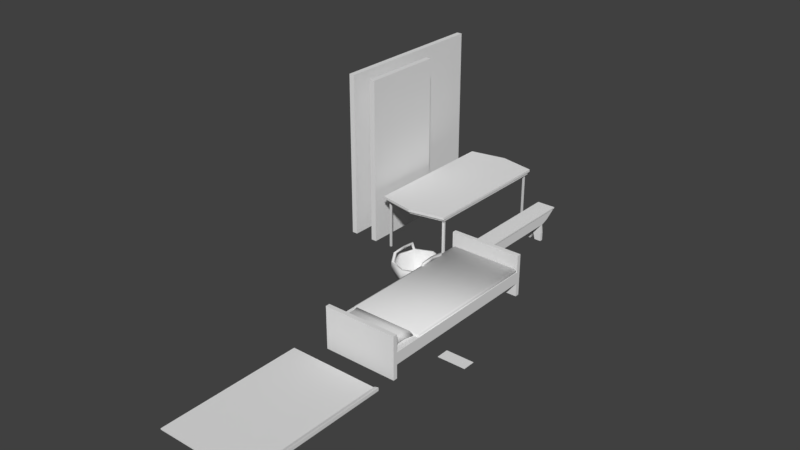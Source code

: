 # Source: cityset_Furnature.blend  (saved by Blender 2.77.0; exported with 4.5.12 LTS)
import bpy
from mathutils import Matrix  # noqa: F401  (used for matrix-valued properties, if any)

bpy.ops.wm.read_factory_settings(use_empty=True)
scene = bpy.context.scene
scene.name = 'Scene'

# ---- collections
col_collection_1 = bpy.data.collections.new('Collection 1'); scene.collection.children.link(col_collection_1)

# ---- materials (node trees are filled in below, after node groups)
mat_material_001 = bpy.data.materials.new('Material.001')
mat_material_001.alpha_threshold = 0.0
mat_material_001.use_transparent_shadow = False
mat_material_001.roughness = 0.5
mat_material_001.line_color = (0.0, 0.0, 0.0, 1.0)
mat_material = bpy.data.materials.new('Material')
mat_material.alpha_threshold = 0.0
mat_material.use_transparent_shadow = False
mat_material.roughness = 0.5
mat_material.line_color = (0.0, 0.0, 0.0, 1.0)

# ---- material node trees

# ---- world
world_world = bpy.data.worlds.new('World'); scene.world = world_world
world_world.color = (0.05088, 0.05088, 0.05088)
world_world.use_sun_shadow = False
world_world.sun_shadow_jitter_overblur = 0.0
world_world.cycles.sampling_method = 'MANUAL'

# ---- meshes
me_cube_007 = bpy.data.meshes.new('Cube.007')
me_cube_007.from_pydata([(0.5584, -0.85, -0.004609), (-0.5584, -0.85, -0.004609), (-0.5584, 0.85, -0.004609), (0.5584, 0.85, -0.004609), (0.5584, -0.85, -0.01899), (-0.5584, -0.85, -0.01899), (-0.5584, 0.85, -0.01899), (0.5584, 0.85, -0.01899), (0.5026, -0.85, -0.004609), (0.5026, 0.85, -0.004609), (0.5026, -0.85, -0.01899), (0.5026, 0.85, -0.01899), (0.5584, -0.85, 0.01899), (0.5584, 0.85, 0.01899), (0.5026, -0.85, 0.002565), (0.5026, 0.85, 0.002565), (0.5361, -0.85, -0.004609), (0.5361, -0.85, -0.01899), (0.5361, 0.85, -0.004609), (0.5361, 0.85, -0.01899), (0.5361, -0.85, 0.01424), (0.5361, 0.85, 0.01424)], [], [(16, 20, 14, 8), (19, 7, 4, 17), (9, 11, 6, 2), (16, 17, 4, 0), (0, 4, 7, 3), (2, 6, 5, 1), (1, 5, 10, 8), (18, 19, 11, 9), (6, 11, 10, 5), (2, 1, 8, 9), (21, 20, 12, 13), (8, 14, 15, 9), (3, 13, 12, 0), (18, 21, 13, 3), (9, 15, 21, 18), (15, 14, 20, 21), (3, 7, 19, 18), (8, 10, 17, 16), (11, 19, 17, 10), (0, 12, 20, 16)])
_uv = me_cube_007.uv_layers.new(name='UVMap')
_uv.uv.foreach_set('vector', [0.9748, 0.009572, 0.9667, 0.009572, 0.9717, 0.02393, 0.9748, 0.02393, 0.009572, 2.554e-08, 5.109e-08, 2.554e-08, 0.0, 0.7285, 0.009572, 0.7285, 0.9748, 0.9332, 0.981, 0.9332, 0.981, 0.4786, 0.9748, 0.4786, 0.9748, 0.009572, 0.981, 0.009572, 0.981, 0.0, 0.9748, 0.0, 0.9433, 0.7285, 0.9495, 0.7285, 0.9495, 0.0, 0.9433, 0.0, 0.9908, 0.7285, 0.9969, 0.7285, 0.9969, 0.0, 0.9908, 0.0, 0.9748, 0.4786, 0.981, 0.4786, 0.981, 0.02393, 0.9748, 0.02393, 0.9748, 0.9476, 0.981, 0.9476, 0.981, 0.9332, 0.9748, 0.9332, 0.4786, 0.0, 0.02393, 2.554e-08, 0.02393, 0.7285, 0.4786, 0.7285, 0.9332, 0.7285, 0.9332, 1.022e-07, 0.4786, 0.0, 0.4786, 0.7285, 0.9908, 0.7285, 0.9908, 0.0, 0.981, 5.109e-08, 0.981, 0.7285, 1.0, 0.0, 0.9969, 0.0, 0.9969, 0.7285, 1.0, 0.7285, 0.9433, 0.0, 0.9332, 0.0, 0.9332, 0.7285, 0.9433, 0.7285, 0.9748, 0.9476, 0.9667, 0.9476, 0.9647, 0.9572, 0.9748, 0.9572, 0.9748, 0.9332, 0.9717, 0.9332, 0.9667, 0.9476, 0.9748, 0.9476, 0.9647, 0.7285, 0.9647, 0.0, 0.9495, 0.0, 0.9495, 0.7285, 0.9748, 0.9572, 0.981, 0.9572, 0.981, 0.9476, 0.9748, 0.9476, 0.9748, 0.02393, 0.981, 0.02393, 0.981, 0.009572, 0.9748, 0.009572, 0.02393, 2.554e-08, 0.009572, 2.554e-08, 0.009572, 0.7285, 0.02393, 0.7285, 0.9748, 0.0, 0.9647, 0.0, 0.9667, 0.009572, 0.9748, 0.009572])
me_cube_007.materials.append(mat_material_001)
me_cube_007.use_remesh_preserve_volume = False
me_cube_007.use_remesh_preserve_attributes = False
me_cube_007.use_mirror_vertex_groups = False
me_cube_007.update()
me_cube_006 = bpy.data.meshes.new('Cube.006')
me_cube_006.from_pydata([(0.1534, -0.0675, -0.009442), (-0.1534, -0.0675, -0.009442), (0.1534, 0.0675, -0.009442), (-0.1534, 0.0675, -0.009442), (0.1534, -0.0675, -0.003865), (-0.1534, -0.0675, -0.003865), (0.1534, 0.0675, -0.003865), (-0.1534, 0.0675, -0.003865)], [], [(3, 1, 5, 7), (5, 4, 6, 7), (2, 3, 7, 6), (1, 0, 4, 5), (0, 2, 6, 4)])
_uv = me_cube_006.uv_layers.new(name='UVMap')
_uv.uv.foreach_set('vector', [0.3651, 0.5408, 0.2461, 0.5408, 0.2461, 0.5408, 0.3651, 0.5408, 0.0, 0.0, 1.0, 0.0, 1.0, 1.0, 0.0, 1.0, 0.1231, 0.3191, 0.1231, 0.5895, 0.1231, 0.5895, 0.1231, 0.3191, 2.627e-08, 0.3199, 5.255e-08, 0.5903, 5.255e-08, 0.5903, 2.627e-08, 0.3199, 0.2461, 0.2704, 0.3651, 0.2704, 0.3651, 0.2704, 0.2461, 0.2704])
me_cube_006.materials.append(mat_material)
me_cube_006.use_remesh_preserve_volume = False
me_cube_006.use_remesh_preserve_attributes = False
me_cube_006.use_mirror_vertex_groups = False
me_cube_006.update()
me_cube_004 = bpy.data.meshes.new('Cube.004')
me_cube_004.from_pydata([(0.4245, -0.8361, -0.01457), (-0.4245, -0.8361, -0.01457), (0.4245, 0.8361, -0.01457), (-0.4245, 0.8361, -0.01457), (0.4245, -0.8067, -0.0001073), (-0.4245, -0.8067, -0.0001073), (0.4245, 0.8361, -0.0001073), (-0.4245, 0.8361, -0.0001073), (0.3962, -0.8361, -0.01457), (-0.3962, -0.8361, -0.01457), (-0.3962, 0.8361, -0.01457), (0.3962, 0.8361, -0.01457), (0.3962, -0.8253, 0.01457), (-0.3962, -0.8253, 0.01457), (-0.3962, 0.8361, 0.01457), (0.3962, 0.8361, 0.01457)], [], [(3, 1, 5, 7), (14, 7, 5, 13), (8, 0, 4, 12), (10, 3, 7, 14), (0, 2, 6, 4), (2, 11, 15, 6), (11, 10, 14, 15), (1, 9, 13, 5), (9, 8, 12, 13), (6, 15, 12, 4), (15, 14, 13, 12)])
me_cube_004.polygons.foreach_set('use_smooth', [True] * 11)
_uv = me_cube_004.uv_layers.new(name='UVMap')
_uv.uv.foreach_set('vector', [0.5653, 0.0, 0.5653, 1.0, 0.5567, 0.9824, 0.5567, 0.0, 0.493, 7.129e-08, 0.512, 0.0, 0.512, 0.9824, 0.493, 0.9936, 0.5129, 0.527, 0.512, 0.5114, 0.5301, 0.5078, 0.5301, 0.5289, 0.5295, 0.4908, 0.5295, 0.5078, 0.5208, 0.5078, 0.512, 0.4908, 0.5567, 0.0, 0.5567, 1.0, 0.548, 1.0, 0.548, 0.01758, 0.5295, 0.0, 0.5295, 0.01692, 0.512, 0.01692, 0.5208, 1.114e-09, 0.5295, 0.01692, 0.5295, 0.4908, 0.512, 0.4908, 0.512, 0.01692, 0.5295, 0.4913, 0.5303, 0.4757, 0.5476, 0.4739, 0.5476, 0.495, 0.5295, 0.4739, 0.5295, 9.747e-10, 0.548, 0.0, 0.548, 0.4739, 0.493, 0.9936, 0.4739, 0.9936, 0.4739, 0.0, 0.493, 0.01115, 0.0, 0.0, 0.4739, 2.852e-07, 0.4739, 0.9936, 1.782e-07, 0.9936])
me_cube_004.materials.append(mat_material)
me_cube_004.use_remesh_preserve_volume = False
me_cube_004.use_remesh_preserve_attributes = False
me_cube_004.use_mirror_vertex_groups = False
me_cube_004.update()
me_cube_003 = bpy.data.meshes.new('Cube.003')
me_cube_003.from_pydata([(0.3451, -0.135, -0.04584), (-0.3426, -0.135, -0.04584), (0.3451, -0.135, 0.02216), (-0.3426, -0.135, 0.02216), (0.3451, 0.135, -0.04584), (-0.3426, 0.135, -0.04584), (0.3451, 0.135, 0.02216), (-0.3426, 0.135, 0.02216), (-0.3052, -0.045, -0.04584), (-0.3052, 0.045, -0.04584), (0.3083, 0.045, -0.04584), (0.3083, -0.045, -0.04584), (0.3083, -0.045, 0.04584), (0.3083, 0.045, 0.04584), (-0.3052, 0.045, 0.04584), (-0.3052, -0.045, 0.04584), (-0.3781, -0.15, -0.01898), (0.3781, -0.15, -0.01898), (-0.3781, 0.15, -0.01898), (0.3781, 0.15, -0.01898), (-0.3485, -0.05, -0.01898), (-0.3485, 0.05, -0.01898), (0.3516, -0.05, -0.01898), (0.3516, 0.05, -0.01898)], [], [(19, 18, 7, 6), (14, 13, 6, 7), (23, 10, 4, 19), (21, 14, 7, 18), (16, 3, 15, 20), (20, 15, 14, 21), (17, 0, 11, 22), (22, 11, 10, 23), (3, 2, 12, 15), (15, 12, 13, 14), (12, 22, 23, 13), (2, 17, 22, 12), (8, 20, 21, 9), (1, 16, 20, 8), (9, 21, 18, 5), (13, 23, 19, 6), (4, 5, 18, 19), (2, 3, 16, 17), (17, 16, 1, 0)])
me_cube_003.polygons.foreach_set('use_smooth', [True] * 19)
_uv = me_cube_003.uv_layers.new(name='UVMap')
_uv.uv.foreach_set('vector', [0.4809, 0.0, 0.4809, 1.0, 0.423, 0.953, 0.423, 0.04364, 0.1231, 0.8599, 0.1231, 0.04872, 0.2461, 0.0, 0.2461, 0.9094, 0.725, 0.5124, 0.7866, 0.4848, 0.7866, 0.6133, 0.7387, 0.6484, 0.6631, 0.1379, 0.5623, 0.1606, 0.5959, 0.0323, 0.6631, 0.0, 0.6631, 0.3211, 0.5959, 0.2888, 0.5623, 0.1606, 0.6631, 0.1833, 0.7662, 0.1322, 0.6631, 0.1256, 0.6631, 0.006612, 0.7662, 0.0, 0.7387, 0.3211, 0.7866, 0.3563, 0.7866, 0.4848, 0.725, 0.4571, 0.6297, 0.7691, 0.5623, 0.7625, 0.5623, 0.6435, 0.6297, 0.6369, 0.1231, 0.0, 0.1231, 0.9094, 7.882e-08, 0.8606, 0.0, 0.04948, 0.2461, 0.8112, 0.2461, 0.0, 0.3651, 9.852e-09, 0.3651, 0.8112, 0.7662, 0.3145, 0.6631, 0.3211, 0.6631, 0.1889, 0.7662, 0.1955, 0.5976, 0.5094, 0.6634, 0.479, 0.6634, 0.6158, 0.5623, 0.6369, 0.6634, 0.6584, 0.7309, 0.6518, 0.7309, 0.7841, 0.6634, 0.7774, 0.725, 0.45, 0.6749, 0.4865, 0.6634, 0.3491, 0.725, 0.3211, 0.725, 0.6518, 0.6634, 0.6238, 0.6749, 0.4865, 0.725, 0.523, 0.5623, 0.3211, 0.6634, 0.3422, 0.6634, 0.479, 0.5976, 0.4487, 0.5216, 0.04364, 0.5216, 0.953, 0.4809, 1.0, 0.4809, 0.0, 0.3651, 0.9564, 0.3651, 0.047, 0.423, 0.0, 0.423, 1.0, 0.5216, 1.0, 0.5216, 0.0, 0.5623, 0.047, 0.5623, 0.9564])
me_cube_003.materials.append(mat_material)
me_cube_003.use_remesh_preserve_volume = False
me_cube_003.use_remesh_preserve_attributes = False
me_cube_003.use_mirror_vertex_groups = False
me_cube_003.update()
me_cube_001 = bpy.data.meshes.new('Cube.001')
me_cube_001.from_pydata([(0.4334, -1.0, -0.05), (-0.4334, -1.0, -0.05), (0.4334, -1.0, 0.05), (-0.4334, -1.0, 0.05), (0.4334, 1.0, -0.05), (-0.4334, 1.0, -0.05), (0.4334, 1.0, 0.05), (-0.4334, 1.0, 0.05)], [], [(4, 6, 2, 0), (0, 2, 3, 1), (1, 3, 7, 5), (5, 7, 6, 4), (6, 7, 3, 2)])
_uv = me_cube_001.uv_layers.new(name='UVMap')
_uv.uv.foreach_set('vector', [0.5334, 1.0, 0.4834, 1.0, 0.4834, 0.0, 0.5334, 2.98e-07, 0.5834, 0.4334, 0.5334, 0.4334, 0.5334, 0.0, 0.5834, 1.788e-07, 0.4834, 1.0, 0.4334, 1.0, 0.4334, 1.192e-07, 0.4834, 0.0, 0.6334, 0.4334, 0.5834, 0.4334, 0.5834, 5.215e-08, 0.6334, 0.0, 0.4334, 1.0, 0.0, 1.0, 2.384e-07, 3.427e-07, 0.4334, 0.0])
me_cube_001.materials.append(mat_material)
me_cube_001.use_remesh_preserve_volume = False
me_cube_001.use_remesh_preserve_attributes = False
me_cube_001.use_mirror_vertex_groups = False
me_cube_001.update()
me_cube_000 = bpy.data.meshes.new('Cube.000')
me_cube_000.from_pydata([(0.4334, -1.0, -0.05121), (-0.4334, -1.0, -0.05121), (0.4334, 1.0, -0.05121), (-0.4334, 1.0, -0.05121), (0.4334, 1.0, -0.08879), (0.4334, -1.0, -0.08879), (-0.4334, -1.0, -0.08879), (-0.4334, 1.0, -0.08879), (0.4334, -1.05, -0.05121), (-0.4334, -1.05, -0.05121), (0.4334, 1.05, -0.05121), (-0.4334, 1.05, -0.05121), (0.4334, -1.05, -0.08879), (-0.4334, -1.05, -0.08879), (0.4334, 1.05, -0.08879), (-0.4334, 1.05, -0.08879), (0.4334, -1.0, 0.2488), (-0.4334, -1.0, 0.2488), (0.4334, 1.0, 0.2488), (-0.4334, 1.0, 0.2488), (0.4334, -1.05, 0.2488), (-0.4334, -1.05, 0.2488), (0.4334, 1.05, 0.2488), (-0.4334, 1.05, 0.2488), (0.4334, -1.0, -0.2488), (-0.4334, -1.0, -0.2488), (0.4334, 1.0, -0.2488), (-0.4334, 1.0, -0.2488), (0.4334, -1.05, -0.2488), (-0.4334, -1.05, -0.2488), (0.4334, 1.05, -0.2488), (-0.4334, 1.05, -0.2488)], [], [(2, 4, 14, 10), (4, 5, 6, 7), (1, 3, 7, 6), (2, 0, 5, 4), (10, 11, 23, 22), (8, 9, 13, 12), (11, 10, 14, 15), (5, 0, 8, 12), (15, 14, 30, 31), (13, 6, 25, 29), (7, 3, 11, 15), (1, 6, 13, 9), (16, 17, 21, 20), (19, 18, 22, 23), (1, 9, 21, 17), (11, 3, 19, 23), (3, 2, 18, 19), (2, 10, 22, 18), (9, 8, 20, 21), (8, 0, 16, 20), (26, 27, 31, 30), (25, 24, 28, 29), (5, 12, 28, 24), (14, 4, 26, 30), (4, 7, 27, 26), (6, 5, 24, 25), (7, 15, 31, 27), (12, 13, 29, 28), (16, 0, 1, 17)])
_uv = me_cube_000.uv_layers.new(name='UVMap')
_uv.uv.foreach_set('vector', [0.4093, 0.01923, 0.3949, 0.01923, 0.3949, 0.0, 0.4093, 0.0, 6.877e-08, 0.7691, 0.0, 0.0, 0.3333, 6.877e-08, 0.3333, 0.7691, 0.6007, 0.01923, 0.6007, 0.7884, 0.5862, 0.7884, 0.5862, 0.01923, 0.4093, 0.01923, 0.4093, 0.7884, 0.3949, 0.7884, 0.3949, 0.01923, 0.8314, 0.3333, 0.8314, 0.6667, 0.716, 0.6667, 0.716, 0.3333, 0.8314, 0.3333, 0.8314, 2.292e-08, 0.8459, 2.292e-08, 0.8459, 0.3333, 0.8314, 0.6667, 0.8314, 0.3333, 0.8459, 0.3333, 0.8459, 0.6667, 0.3949, 0.7884, 0.4093, 0.7884, 0.4093, 0.8076, 0.3949, 0.8076, 0.8459, 0.6667, 0.8459, 0.3333, 0.9074, 0.3333, 0.9074, 0.6667, 0.5862, 2.292e-08, 0.5862, 0.01923, 0.5247, 0.01923, 0.5247, 2.292e-08, 0.5862, 0.7884, 0.6007, 0.7884, 0.6007, 0.8076, 0.5862, 0.8076, 0.6007, 0.01923, 0.5862, 0.01923, 0.5862, 2.292e-08, 0.6007, 2.292e-08, 0.9852, 0.6667, 0.9852, 1.0, 0.966, 1.0, 0.966, 0.6667, 0.9468, 1.0, 0.9468, 0.6667, 0.966, 0.6667, 0.966, 1.0, 0.6007, 0.01923, 0.6007, 2.292e-08, 0.716, 0.0, 0.716, 0.01923, 0.6007, 0.8076, 0.6007, 0.7884, 0.716, 0.7884, 0.716, 0.8076, 0.9468, 0.6667, 0.9468, 1.0, 0.8314, 1.0, 0.8314, 0.6667, 0.4093, 0.01923, 0.4093, 0.0, 0.5247, 4.584e-08, 0.5247, 0.01923, 0.8314, 2.292e-08, 0.8314, 0.3333, 0.716, 0.3333, 0.716, 4.584e-08, 0.4093, 0.8076, 0.4093, 0.7884, 0.5247, 0.7884, 0.5247, 0.8076, 0.9881, 0.3333, 0.9881, 0.6667, 0.9689, 0.6667, 0.9689, 0.3333, 0.9689, 0.3333, 0.9689, 1.433e-09, 0.9881, 0.0, 0.9881, 0.3333, 0.3949, 0.7884, 0.3949, 0.8076, 0.3333, 0.8076, 0.3333, 0.7884, 0.3949, 0.0, 0.3949, 0.01923, 0.3333, 0.01923, 0.3333, 0.0, 0.9689, 0.3333, 0.9689, 0.6667, 0.9074, 0.6667, 0.9074, 0.3333, 0.9689, 0.0, 0.9689, 0.3333, 0.9074, 0.3333, 0.9074, 2.292e-08, 0.5862, 0.7884, 0.5862, 0.8076, 0.5247, 0.8076, 0.5247, 0.7884, 0.8459, 0.3333, 0.8459, 2.292e-08, 0.9074, 0.0, 0.9074, 0.3333, 0.716, 0.6667, 0.8314, 0.6667, 0.8314, 1.0, 0.716, 1.0])
me_cube_000.materials.append(mat_material)
me_cube_000.use_remesh_preserve_volume = False
me_cube_000.use_remesh_preserve_attributes = False
me_cube_000.use_mirror_vertex_groups = False
me_cube_000.update()
me_cube_054 = bpy.data.meshes.new('Cube.054')
me_cube_054.from_pydata([(-0.1129, -0.1144, -0.1987), (0.1129, -0.1144, -0.1987), (-0.2031, -0.2059, 0.001331), (0.2031, -0.2059, 0.001331), (-0.1129, 0.1144, -0.1987), (0.1129, 0.1144, -0.1987), (-0.2031, 0.2059, 0.001331), (0.2031, 0.2059, 0.001331), (-0.1639, -0.1661, -0.1187), (0.1639, -0.1661, -0.1187), (0.1639, 0.1661, -0.1187), (-0.1639, 0.1661, -0.1187), (-1.073e-06, -0.1601, -0.1987), (1.311e-06, -0.2882, 0.001331), (-1.431e-06, 0.2882, 0.001331), (-1.55e-06, 0.1601, -0.1987), (-1.55e-06, 0.2325, -0.1187), (-1.192e-07, -0.2325, -0.1187), (-0.1467, 5.96e-08, -0.1987), (-0.2641, -1.192e-07, 0.001331), (0.1467, 5.96e-08, -0.1987), (0.2641, 1.788e-07, 0.001331), (0.213, 1.192e-07, -0.1187), (-0.213, -5.96e-08, -0.1187), (-0.1828, -0.1853, 0.0852), (-1.669e-06, 5.96e-08, -0.1987), (-0.2031, -0.2059, 0.0852), (0.2031, -0.2059, 0.0852), (-0.2031, 0.2059, 0.0852), (0.2031, 0.2059, 0.0852), (1.311e-06, -0.2882, 0.0852), (-1.431e-06, 0.2882, 0.0852), (-0.2641, -1.192e-07, 0.0852), (0.2641, 1.788e-07, 0.0852), (-0.1828, -0.1853, -0.05123), (0.1828, -0.1853, 0.0852), (-0.1828, 0.1853, 0.0852), (0.1828, 0.1853, 0.0852), (1.192e-06, -0.2594, 0.0852), (-1.311e-06, 0.2594, 0.0852), (-0.2377, -1.192e-07, 0.0852), (0.2377, 1.788e-07, 0.0852), (-0.09141, -0.09265, -0.1769), (0.1828, -0.1853, -0.05123), (-0.1828, 0.1853, -0.05123), (0.1828, 0.1853, -0.05123), (1.192e-06, -0.2594, -0.05123), (-1.311e-06, 0.2594, -0.05123), (-0.2377, -1.192e-07, -0.05123), (0.2377, 1.788e-07, -0.05123), (0.09142, -0.09265, -0.1769), (-0.09142, 0.09265, -0.1769), (0.09141, 0.09265, -0.1769), (5.96e-07, -0.1297, -0.1769), (-5.96e-07, 0.1297, -0.1769), (-0.1188, -5.96e-08, -0.1769), (0.1188, 5.96e-08, -0.1769), (-1.192e-07, 0.0, -0.1769), (-0.1179, -0.09723, -0.1987), (-0.2123, -0.175, 0.001331), (0.1712, -0.1412, -0.1187), (-1.192e-06, -0.1361, -0.1987), (0.1179, -0.09723, -0.1987), (0.2123, -0.175, 0.001331), (-0.1712, -0.1412, -0.1187), (-0.2123, -0.175, 0.0852), (0.2123, -0.175, 0.0852), (-0.1911, -0.1575, 0.0852), (0.1911, -0.1575, 0.0852), (-0.1911, -0.1575, -0.05123), (0.1911, -0.1575, -0.05123), (-0.09553, -0.07875, -0.1769), (0.09553, -0.07875, -0.1769), (4.768e-07, -0.1103, -0.1769), (0.1179, 0.09723, -0.1987), (0.2123, 0.175, 0.001331), (-0.1712, 0.1412, -0.1187), (-0.1179, 0.09723, -0.1987), (-0.2123, 0.175, 0.001331), (0.1712, 0.1412, -0.1187), (-1.55e-06, 0.1361, -0.1987), (0.2123, 0.175, 0.0852), (-0.2123, 0.175, 0.0852), (0.1911, 0.1575, 0.0852), (-0.1911, 0.1575, 0.0852), (0.1911, 0.1575, -0.05123), (-0.1911, 0.1575, -0.05123), (0.09553, 0.07875, -0.1769), (-4.768e-07, 0.1103, -0.1769), (-0.09553, 0.07875, -0.1769), (-0.1828, -0.1482, 0.1852), (-0.2031, -0.1647, 0.1852), (0.2031, -0.1647, 0.1852), (-0.2031, 0.1647, 0.1852), (0.2031, 0.1647, 0.1852), (0.1828, -0.1482, 0.1852), (-0.1828, 0.1482, 0.1852), (0.1828, 0.1482, 0.1852), (-0.2123, -0.14, 0.1614), (0.2123, -0.14, 0.1613), (-0.1911, -0.126, 0.1614), (0.1911, -0.126, 0.1613), (0.2123, 0.14, 0.1613), (-0.2123, 0.14, 0.1614), (0.1911, 0.126, 0.1613), (-0.1911, 0.126, 0.1614), (-0.1828, -5.96e-08, 0.1987), (-0.2031, -1.192e-07, 0.1987), (0.2031, 5.96e-08, 0.1982), (0.1828, 5.96e-08, 0.1982), (-0.2123, -5.96e-08, 0.1693), (0.2123, 5.96e-08, 0.1692), (-0.1911, -5.96e-08, 0.1693), (0.1911, 5.96e-08, 0.1692)], [], [(61, 62, 1, 12), (13, 3, 27, 30), (64, 8, 2, 59), (17, 9, 3, 13), (79, 10, 7, 75), (16, 11, 6, 14), (15, 4, 11, 16), (74, 5, 10, 79), (12, 1, 9, 17), (58, 0, 8, 64), (0, 12, 17, 8), (5, 15, 16, 10), (10, 16, 14, 7), (8, 17, 13, 2), (75, 7, 29, 81), (58, 61, 12, 0), (77, 80, 25, 18), (7, 14, 31, 29), (77, 18, 23, 76), (62, 20, 22, 60), (60, 22, 21, 63), (76, 23, 19, 78), (78, 19, 32, 82), (80, 74, 20, 25), (30, 27, 35, 38), (31, 28, 36, 39), (29, 31, 39, 37), (82, 32, 40, 84), (2, 13, 30, 26), (14, 6, 28, 31), (59, 2, 26, 65), (63, 21, 33, 66), (37, 39, 47, 45), (84, 40, 48, 86), (67, 24, 34, 69), (83, 37, 45, 85), (66, 33, 41, 68), (26, 30, 38, 24), (26, 24, 90, 91), (24, 67, 100, 90), (69, 34, 42, 71), (85, 45, 52, 87), (34, 46, 53, 42), (70, 49, 56, 72), (39, 36, 44, 47), (38, 35, 43, 46), (68, 41, 49, 70), (24, 38, 46, 34), (73, 53, 50, 72), (71, 42, 53, 73), (89, 55, 57, 88), (88, 57, 56, 87), (86, 48, 55, 89), (45, 47, 54, 52), (47, 44, 51, 54), (46, 43, 50, 53), (55, 71, 73, 57), (57, 73, 72, 56), (35, 68, 70, 43), (43, 70, 72, 50), (48, 69, 71, 55), (32, 65, 67, 40), (82, 84, 105, 103), (40, 67, 69, 48), (3, 63, 66, 27), (19, 59, 65, 32), (9, 60, 63, 3), (1, 62, 60, 9), (18, 25, 61, 58), (18, 58, 64, 23), (23, 64, 59, 19), (25, 20, 62, 61), (44, 86, 89, 51), (54, 88, 87, 52), (51, 89, 88, 54), (49, 85, 87, 56), (33, 81, 83, 41), (41, 83, 85, 49), (36, 84, 86, 44), (28, 82, 103, 93), (15, 5, 74, 80), (6, 78, 82, 28), (11, 76, 78, 6), (4, 77, 76, 11), (4, 15, 80, 77), (21, 75, 81, 33), (20, 74, 79, 22), (22, 79, 75, 21), (91, 90, 106, 107), (104, 102, 111, 113), (95, 92, 108, 109), (105, 96, 106, 112), (81, 29, 94, 102), (84, 36, 96, 105), (36, 28, 93, 96), (37, 83, 104, 97), (67, 65, 98, 100), (66, 68, 101, 99), (83, 81, 102, 104), (27, 66, 99, 92), (35, 27, 92, 95), (29, 37, 97, 94), (65, 26, 91, 98), (68, 35, 95, 101), (110, 107, 106, 112), (108, 111, 113, 109), (98, 91, 107, 110), (103, 105, 112, 110), (92, 99, 111, 108), (102, 94, 108, 111), (101, 95, 109, 113), (94, 97, 109, 108), (100, 98, 110, 112), (96, 93, 107, 106), (99, 101, 113, 111), (90, 100, 112, 106), (93, 103, 110, 107), (97, 104, 113, 109)])
me_cube_054.polygons.foreach_set('use_smooth', [True] * 118)
_uv = me_cube_054.uv_layers.new(name='UVMap')
_uv.uv.foreach_set('vector', [0.0796, 0.4911, 9.298e-08, 0.5479, 0.0, 0.5336, 0.07428, 0.4726, 0.4493, 0.8371, 0.4493, 0.6622, 0.5144, 0.6615, 0.5144, 0.8363, 0.5335, 0.2794, 0.5338, 0.2995, 0.439, 0.3307, 0.4387, 0.3056, 0.3523, 0.8165, 0.3523, 0.6755, 0.4493, 0.6622, 0.4493, 0.8371, 0.5331, 0.6101, 0.5334, 0.6303, 0.4386, 0.6614, 0.4384, 0.6364, 0.7587, 0.791, 0.7587, 0.933, 0.6625, 0.9512, 0.6625, 0.7752, 0.8245, 0.8115, 0.8245, 0.9093, 0.7587, 0.933, 0.7587, 0.791, 0.5971, 0.576, 0.5973, 0.5899, 0.5334, 0.6303, 0.5331, 0.6101, 0.2852, 0.7892, 0.2852, 0.6921, 0.3523, 0.6755, 0.3523, 0.8165, 0.5975, 0.2453, 0.5977, 0.2592, 0.5338, 0.2995, 0.5335, 0.2794, 0.1688, 0.4821, 0.07428, 0.4726, 0.05825, 0.4168, 0.1955, 0.4306, 0.05065, 0.7098, 0.1452, 0.7193, 0.1612, 0.775, 0.02394, 0.7612, 0.7652, 0.6864, 0.7587, 0.791, 0.6625, 0.7752, 0.6706, 0.6455, 0.3432, 0.9061, 0.3523, 0.8165, 0.4493, 0.8371, 0.438, 0.948, 0.4384, 0.6364, 0.4386, 0.6614, 0.3733, 0.6615, 0.373, 0.6364, 0.1764, 0.4941, 0.0796, 0.4911, 0.07428, 0.4726, 0.1688, 0.4821, 0.2195, 0.6439, 0.1399, 0.7008, 0.1097, 0.5959, 0.2195, 0.5625, 0.6706, 0.6455, 0.6625, 0.7752, 0.5973, 0.775, 0.6054, 0.6453, 0.5975, 0.08916, 0.5966, 0.1665, 0.5322, 0.165, 0.5335, 0.05264, 0.5971, 0.4199, 0.5962, 0.4973, 0.5319, 0.4957, 0.5331, 0.3834, 0.5331, 0.3834, 0.5319, 0.4957, 0.4368, 0.4946, 0.4384, 0.3553, 0.5335, 0.05264, 0.5322, 0.165, 0.4371, 0.1638, 0.4387, 0.02457, 0.4387, 0.02457, 0.4371, 0.1638, 0.3718, 0.1639, 0.3734, 0.02466, 0.1399, 0.7008, 0.04305, 0.6977, 8.368e-07, 0.6294, 0.1097, 0.5959, 0.888, 0.4821, 0.9523, 0.3189, 0.9683, 0.3353, 0.9105, 0.4821, 0.517, 0.8247, 0.5812, 0.6615, 0.5973, 0.6778, 0.5395, 0.8247, 0.5812, 0.9879, 0.517, 0.8247, 0.5395, 0.8247, 0.5973, 0.9715, 0.2599, 0.9792, 0.2195, 0.8386, 0.2401, 0.8386, 0.2764, 0.9651, 0.438, 0.948, 0.4493, 0.8371, 0.5144, 0.8363, 0.5031, 0.9473, 0.6625, 0.7752, 0.6625, 0.9512, 0.5973, 0.9511, 0.5973, 0.775, 0.4387, 0.3056, 0.439, 0.3307, 0.3736, 0.3307, 0.3734, 0.3057, 0.4384, 0.3553, 0.4368, 0.4946, 0.3714, 0.4946, 0.373, 0.3554, 1.0, 0.0, 0.9938, 0.1002, 0.888, 0.1059, 0.8942, 0.005645, 0.6845, 0.6062, 0.6874, 0.4809, 0.7937, 0.482, 0.7909, 0.6073, 0.6874, 0.3533, 0.6874, 0.3307, 0.7937, 0.3319, 0.7937, 0.3544, 0.6874, 0.02252, 0.6874, 0.0, 0.7937, 0.001141, 0.7937, 0.02366, 0.2599, 0.698, 0.2195, 0.5574, 0.2401, 0.5574, 0.2764, 0.6839, 0.9523, 0.6453, 0.888, 0.4821, 0.9105, 0.4821, 0.9683, 0.629, 0.03312, 0.775, 0.0545, 0.7785, 0.0545, 0.8574, 0.03469, 0.8539, 0.6874, 0.3307, 0.6874, 0.3533, 0.6277, 0.3779, 0.6091, 0.3597, 0.7937, 0.3544, 0.7937, 0.3319, 0.888, 0.405, 0.888, 0.4163, 0.7937, 0.02366, 0.7937, 0.001141, 0.888, 0.0743, 0.888, 0.08556, 1.023e-06, 0.05955, 0.1426, 0.0, 0.1426, 0.1042, 0.07133, 0.134, 0.7909, 0.2766, 0.7937, 0.1513, 0.888, 0.1494, 0.8866, 0.212, 0.9938, 0.1002, 1.0, 0.2574, 0.8942, 0.2631, 0.888, 0.1059, 0.9306, 0.7622, 0.9348, 0.9206, 0.8287, 0.9234, 0.8245, 0.765, 0.6846, 0.2755, 0.6874, 0.1502, 0.7937, 0.1513, 0.7909, 0.2766, 0.9348, 0.6453, 0.9306, 0.7622, 0.8245, 0.765, 0.8287, 0.6481, 0.1426, 0.1198, 0.1426, 0.1042, 0.2139, 0.134, 0.2171, 0.1451, 0.06812, 0.1451, 0.07133, 0.134, 0.1426, 0.1042, 0.1426, 0.1198, 0.06812, 0.2717, 0.04994, 0.2084, 0.1426, 0.2084, 0.1426, 0.297, 0.1426, 0.297, 0.1426, 0.2084, 0.2353, 0.2084, 0.2171, 0.2717, 0.7909, 0.6073, 0.7937, 0.482, 0.888, 0.4801, 0.8866, 0.5427, 0.2852, 0.3573, 0.1426, 0.4168, 0.1426, 0.3126, 0.2139, 0.2828, 0.1426, 0.4168, 0.0, 0.3573, 0.07133, 0.2828, 0.1426, 0.3126, 0.1426, 0.0, 0.2852, 0.05954, 0.2139, 0.134, 0.1426, 0.1042, 0.04994, 0.2084, 0.06812, 0.1451, 0.1426, 0.1198, 0.1426, 0.2084, 0.1426, 0.2084, 0.1426, 0.1198, 0.2171, 0.1451, 0.2353, 0.2084, 0.6841, 0.2976, 0.6846, 0.2755, 0.7909, 0.2766, 0.7904, 0.2987, 0.7904, 0.2987, 0.7909, 0.2766, 0.8866, 0.212, 0.8863, 0.2231, 0.7937, 0.482, 0.7937, 0.3544, 0.888, 0.4163, 0.888, 0.4801, 0.2195, 0.8386, 0.2599, 0.698, 0.2764, 0.7121, 0.2401, 0.8386, 0.3734, 0.02466, 0.374, 0.03923, 0.3146, 0.0646, 0.3139, 0.05284, 0.6874, 0.4809, 0.6874, 0.3533, 0.7937, 0.3544, 0.7937, 0.482, 0.4386, 0.3307, 0.4384, 0.3553, 0.373, 0.3554, 0.3733, 0.3308, 0.4371, 0.1638, 0.4387, 0.3056, 0.3734, 0.3057, 0.3718, 0.1639, 0.5334, 0.3636, 0.5331, 0.3834, 0.4384, 0.3553, 0.4386, 0.3307, 0.5973, 0.4062, 0.5971, 0.4199, 0.5331, 0.3834, 0.5334, 0.3636, 0.2195, 0.5625, 0.1097, 0.5959, 0.0796, 0.4911, 0.1764, 0.4941, 0.5966, 0.1665, 0.5975, 0.2453, 0.5335, 0.2794, 0.5322, 0.165, 0.5322, 0.165, 0.5335, 0.2794, 0.4387, 0.3056, 0.4371, 0.1638, 0.1097, 0.5959, 8.368e-07, 0.6294, 9.298e-08, 0.5479, 0.0796, 0.4911, 0.7904, 0.6294, 0.7909, 0.6073, 0.8866, 0.5427, 0.8863, 0.5538, 0.1426, 0.3126, 0.1426, 0.297, 0.2171, 0.2717, 0.2139, 0.2828, 0.07133, 0.2828, 0.06812, 0.2717, 0.1426, 0.297, 0.1426, 0.3126, 0.7937, 0.1513, 0.7937, 0.02366, 0.888, 0.08556, 0.888, 0.1494, 0.2195, 0.5574, 0.2599, 0.4168, 0.2764, 0.4309, 0.2401, 0.5574, 0.6874, 0.1502, 0.6874, 0.02252, 0.7937, 0.02366, 0.7937, 0.1513, 0.684, 0.6283, 0.6845, 0.6062, 0.7909, 0.6073, 0.7904, 0.6294, 0.3736, 8.212e-05, 0.3734, 0.02466, 0.3139, 0.05284, 0.2957, 0.03325, 0.1452, 0.7193, 0.05065, 0.7098, 0.04305, 0.6977, 0.1399, 0.7008, 0.439, 0.0, 0.4387, 0.02457, 0.3734, 0.02466, 0.3736, 8.212e-05, 0.5338, 0.03281, 0.5335, 0.05264, 0.4387, 0.02457, 0.439, 0.0, 0.5977, 0.07551, 0.5975, 0.08916, 0.5335, 0.05264, 0.5338, 0.03281, 0.2195, 0.6583, 0.1452, 0.7193, 0.1399, 0.7008, 0.2195, 0.6439, 0.4368, 0.4946, 0.4384, 0.6364, 0.373, 0.6364, 0.3714, 0.4946, 0.5962, 0.4973, 0.5971, 0.576, 0.5331, 0.6101, 0.5319, 0.4957, 0.5319, 0.4957, 0.5331, 0.6101, 0.4384, 0.6364, 0.4368, 0.4946, 0.9348, 0.6453, 0.9506, 0.6586, 0.9506, 0.7777, 0.9348, 0.7777, 0.01656, 0.9888, 2.789e-07, 1.0, 0.0, 0.8875, 0.01656, 0.8875, 0.9506, 0.6586, 0.9665, 0.6453, 0.9665, 0.7777, 0.9506, 0.7777, 0.6254, 0.5803, 0.6064, 0.5977, 0.5973, 0.4786, 0.6204, 0.479, 0.373, 0.6364, 0.3733, 0.6615, 0.2953, 0.6285, 0.3137, 0.6084, 0.6845, 0.6062, 0.684, 0.6283, 0.6064, 0.5977, 0.6254, 0.5803, 0.684, 0.6283, 0.6845, 0.6453, 0.6069, 0.6115, 0.6064, 0.5977, 0.6874, 0.0, 0.6874, 0.02252, 0.6278, 0.04718, 0.6091, 0.02892, 0.1155, 0.8384, 0.09551, 0.8418, 0.09643, 0.7781, 0.1155, 0.775, 0.373, 0.3554, 0.3736, 0.37, 0.3143, 0.3953, 0.3137, 0.3836, 0.09551, 0.8392, 0.07487, 0.8437, 0.07612, 0.7791, 0.09551, 0.775, 0.3733, 0.3308, 0.373, 0.3554, 0.3137, 0.3836, 0.2953, 0.364, 0.6841, 0.2976, 0.6845, 0.3146, 0.6069, 0.2807, 0.6065, 0.267, 0.0545, 0.775, 0.07487, 0.7772, 0.07487, 0.8561, 0.05564, 0.8539, 0.3734, 0.3057, 0.3736, 0.3307, 0.2957, 0.2978, 0.3139, 0.2777, 0.6846, 0.2755, 0.6841, 0.2976, 0.6065, 0.267, 0.6255, 0.2495, 0.1304, 0.8029, 0.1311, 0.7786, 0.1455, 0.775, 0.1455, 0.7992, 0.1162, 0.7994, 0.1155, 0.775, 0.1304, 0.7795, 0.1304, 0.8037, 0.3139, 0.2777, 0.2957, 0.2978, 0.2852, 0.1655, 0.3078, 0.1653, 0.03312, 1.0, 0.01656, 0.9888, 0.01656, 0.8875, 0.03312, 0.8875, 0.2953, 0.364, 0.3137, 0.3836, 0.3075, 0.496, 0.2852, 0.4963, 0.3137, 0.6084, 0.2953, 0.6285, 0.2852, 0.4963, 0.3075, 0.496, 0.6255, 0.2495, 0.6065, 0.267, 0.5977, 0.1478, 0.6205, 0.1483, 0.9665, 0.91, 0.9506, 0.8968, 0.9506, 0.7777, 0.9665, 0.7777, 0.01656, 0.7863, 0.03312, 0.775, 0.03312, 0.8875, 0.01656, 0.8875, 0.9506, 0.8968, 0.9348, 0.91, 0.9348, 0.7777, 0.9506, 0.7777, 4.649e-07, 0.775, 0.01656, 0.7863, 0.01656, 0.8875, 0.0, 0.8875, 0.6091, 0.3597, 0.6277, 0.3779, 0.6204, 0.479, 0.5973, 0.4786, 0.2957, 0.03325, 0.3139, 0.05284, 0.3078, 0.1653, 0.2852, 0.1655, 0.6091, 0.02892, 0.6278, 0.04718, 0.6205, 0.1483, 0.5977, 0.1478])
me_cube_054.materials.append(mat_material)
me_cube_054.use_remesh_preserve_volume = False
me_cube_054.use_remesh_preserve_attributes = False
me_cube_054.use_mirror_vertex_groups = False
me_cube_054.update()
me_cube_052 = bpy.data.meshes.new('Cube.052')
me_cube_052.from_pydata([(-0.08897, 0.4309, 0.03351), (0.09161, 0.4309, 0.03351), (-0.08897, 0.4309, 0.1602), (0.09161, 0.4309, 0.1602), (-0.08897, 0.4649, 0.03351), (0.0916, 0.4649, 0.03351), (-0.08897, 0.4649, 0.1602), (0.09161, 0.4649, 0.1602), (-0.098, 0.4307, 0.0244), (0.1006, 0.4307, 0.0244), (-0.098, 0.4651, 0.0244), (0.1006, 0.4651, 0.0244), (-0.1079, 0.4289, -0.0756), (0.1106, 0.4289, -0.0756), (-0.1079, 0.4668, -0.0756), (0.1106, 0.4668, -0.0756), (-0.1079, 0.4289, -0.1756), (0.1106, 0.4289, -0.1756), (-0.1079, 0.4668, -0.1756), (0.1106, 0.4668, -0.1756), (0.001319, 0.4309, 0.03351), (0.001321, 0.4309, 0.1602), (0.001319, 0.4649, 0.1602), (0.001319, 0.4649, 0.03351), (0.001319, 0.4307, 0.0244), (0.001319, 0.4651, 0.0244), (0.001319, 0.4289, -0.0756), (0.001319, 0.4668, -0.0756), (-0.03156, 0.4289, -0.1756), (-0.03156, 0.4668, -0.1756), (0.02964, 0.4289, -0.1756), (0.02964, 0.4668, -0.1756), (-0.08897, -0.458, 0.03351), (0.09161, -0.458, 0.03351), (-0.08897, -0.458, 0.1602), (0.09161, -0.458, 0.1602), (-0.08897, -0.424, 0.03351), (0.0916, -0.424, 0.03351), (-0.08897, -0.424, 0.1602), (0.09161, -0.424, 0.1602), (-0.098, -0.4583, 0.0244), (0.1006, -0.4583, 0.0244), (-0.098, -0.4238, 0.0244), (0.1006, -0.4238, 0.0244), (-0.1079, -0.46, -0.0756), (0.1106, -0.46, -0.0756), (-0.1079, -0.422, -0.0756), (0.1106, -0.422, -0.0756), (-0.1079, -0.46, -0.1756), (0.1106, -0.46, -0.1756), (-0.1079, -0.422, -0.1756), (0.1106, -0.422, -0.1756), (0.001319, -0.458, 0.03351), (0.001321, -0.458, 0.1602), (0.001319, -0.424, 0.1602), (0.001319, -0.424, 0.03351), (0.001319, -0.4583, 0.0244), (0.001319, -0.4238, 0.0244), (0.001319, -0.46, -0.0756), (0.001319, -0.422, -0.0756), (-0.03156, -0.46, -0.1756), (-0.03156, -0.422, -0.1756), (0.02964, -0.46, -0.1756), (0.02964, -0.422, -0.1756), (0.08686, -0.552, 0.06733), (0.1068, -0.552, 0.06733), (0.08686, -0.69, 0.1596), (0.1068, -0.69, 0.1596), (0.08686, 0.552, 0.06733), (0.1068, 0.552, 0.06733), (0.08686, 0.69, 0.1596), (0.1068, 0.69, 0.1596), (-0.1038, -0.552, 0.06733), (-0.08388, -0.552, 0.06733), (-0.1038, -0.69, 0.1596), (-0.08388, -0.69, 0.1596), (-0.1038, 0.552, 0.06733), (-0.08388, 0.552, 0.06733), (-0.1038, 0.69, 0.1596), (-0.08388, 0.69, 0.1596), (-0.1038, 0.46, 0.0333), (-0.1038, -0.46, 0.0333), (-0.1038, 0.575, 0.1596), (-0.1038, -0.575, 0.1596), (-0.08388, -0.46, 0.0333), (-0.08388, 0.46, 0.0333), (-0.08388, -0.575, 0.1596), (-0.08388, 0.575, 0.1596), (0.08686, 0.4593, 0.0333), (0.08686, -0.4592, 0.0333), (0.08686, 0.5741, 0.1596), (0.08686, -0.5741, 0.1596), (0.1068, -0.4592, 0.0333), (0.1068, 0.4593, 0.0333), (0.1068, -0.5741, 0.1596), (0.1068, 0.5741, 0.1596), (-0.1129, -0.69, 0.1598), (0.1129, -0.69, 0.1598), (-0.1129, -0.69, 0.1756), (0.1129, -0.69, 0.1756), (-0.1129, 0.69, 0.1598), (0.1129, 0.69, 0.1598), (-0.1129, 0.69, 0.1756), (0.1129, 0.69, 0.1756)], [], [(20, 0, 8, 24), (22, 21, 3, 7), (4, 0, 2, 6), (20, 1, 3, 21), (1, 5, 7, 3), (23, 4, 6, 22), (11, 9, 13, 15), (5, 1, 9, 11), (0, 4, 10, 8), (23, 5, 11, 25), (12, 14, 18, 16), (8, 10, 14, 12), (25, 11, 15, 27), (24, 8, 12, 26), (31, 19, 17, 30), (27, 15, 19, 31), (26, 12, 16, 28), (15, 13, 17, 19), (13, 26, 30, 17), (14, 27, 29, 18), (18, 29, 28, 16), (9, 24, 26, 13), (10, 25, 27, 14), (4, 23, 25, 10), (5, 23, 22, 7), (0, 20, 21, 2), (6, 2, 21, 22), (1, 20, 24, 9), (28, 29, 27, 26), (31, 30, 26, 27), (52, 32, 40, 56), (54, 53, 35, 39), (36, 32, 34, 38), (52, 33, 35, 53), (33, 37, 39, 35), (55, 36, 38, 54), (43, 41, 45, 47), (37, 33, 41, 43), (32, 36, 42, 40), (55, 37, 43, 57), (44, 46, 50, 48), (40, 42, 46, 44), (57, 43, 47, 59), (56, 40, 44, 58), (63, 51, 49, 62), (59, 47, 51, 63), (58, 44, 48, 60), (47, 45, 49, 51), (45, 58, 62, 49), (46, 59, 61, 50), (50, 61, 60, 48), (41, 56, 58, 45), (42, 57, 59, 46), (36, 55, 57, 42), (37, 55, 54, 39), (32, 52, 53, 34), (38, 34, 53, 54), (33, 52, 56, 41), (60, 61, 59, 58), (63, 62, 58, 59), (89, 92, 65, 64), (91, 66, 67, 94), (89, 64, 66, 91), (64, 65, 67, 66), (93, 69, 71, 95), (69, 68, 70, 71), (81, 84, 73, 72), (83, 74, 75, 86), (81, 72, 74, 83), (72, 73, 75, 74), (85, 77, 79, 87), (77, 76, 78, 79), (73, 84, 86, 75), (84, 85, 87, 86), (76, 80, 82, 78), (80, 81, 83, 82), (78, 82, 87, 79), (82, 83, 86, 87), (76, 77, 85, 80), (80, 85, 84, 81), (65, 92, 94, 67), (92, 93, 95, 94), (68, 88, 90, 70), (88, 89, 91, 90), (70, 90, 95, 71), (90, 91, 94, 95), (68, 69, 93, 88), (88, 93, 92, 89), (100, 101, 97, 96), (102, 98, 99, 103), (100, 96, 98, 102), (96, 97, 99, 98), (97, 101, 103, 99), (101, 100, 102, 103)])
_uv = me_cube_052.uv_layers.new(name='UVMap')
_uv.uv.foreach_set('vector', [0.9853, 7.451e-09, 1.0, 0.0, 1.0, 0.0, 0.9853, 7.451e-09, 0.8969, 0.25, 0.8969, 0.5, 0.9116, 0.5, 0.9116, 0.25, 0.4411, 0.5, 2.103e-07, 0.5, 0.0, 1.0, 0.4411, 1.0, 0.9853, 7.451e-09, 0.9705, 1.49e-08, 0.9705, 0.5, 0.9853, 0.5, 0.8822, 0.5, 0.8822, 0.25, 1.577e-07, 0.25, 3.418e-07, 0.5, 0.01671, 1.827e-05, 1.827e-05, 1.827e-05, 1.899e-05, 1.0, 0.01671, 1.0, 0.8822, 0.25, 0.8822, 0.5, 0.8822, 0.5, 0.8822, 0.25, 0.8822, 0.25, 0.8822, 0.5, 0.8822, 0.5, 0.8822, 0.25, 2.103e-07, 0.5, 0.4411, 0.5, 0.4411, 0.5, 2.103e-07, 0.5, 0.01671, 1.827e-05, 0.03341, 1.827e-05, 0.03341, 1.827e-05, 0.01671, 1.827e-05, 2.103e-07, 0.5, 0.4411, 0.5, 0.4411, 0.5, 2.103e-07, 0.5, 2.103e-07, 0.5, 0.4411, 0.5, 0.4411, 0.5, 2.103e-07, 0.5, 0.01671, 1.827e-05, 0.03341, 1.827e-05, 0.03341, 1.827e-05, 0.01671, 1.827e-05, 0.9853, 7.451e-09, 1.0, 0.0, 1.0, 0.0, 0.9853, 7.451e-09, 0.9558, 0.25, 0.9411, 0.25, 0.9411, 0.5, 0.9558, 0.5, 0.01671, 1.827e-05, 0.03341, 1.827e-05, 0.03341, 1.827e-05, 0.01671, 1.827e-05, 0.9853, 7.451e-09, 1.0, 0.0, 1.0, 0.0, 0.9853, 7.451e-09, 0.8822, 0.25, 0.8822, 0.5, 0.8822, 0.5, 0.8822, 0.25, 0.9705, 1.49e-08, 0.9853, 7.451e-09, 0.9853, 7.451e-09, 0.9705, 1.49e-08, 1.827e-05, 1.827e-05, 0.01671, 1.827e-05, 0.01671, 1.827e-05, 1.827e-05, 1.827e-05, 0.9705, 0.25, 0.9558, 0.25, 0.9558, 0.5, 0.9705, 0.5, 0.9705, 1.49e-08, 0.9853, 7.451e-09, 0.9853, 7.451e-09, 0.9705, 1.49e-08, 1.827e-05, 1.827e-05, 0.01671, 1.827e-05, 0.01671, 1.827e-05, 1.827e-05, 1.827e-05, 1.827e-05, 1.827e-05, 0.01671, 1.827e-05, 0.01671, 1.827e-05, 1.827e-05, 1.827e-05, 0.03341, 1.827e-05, 0.01671, 1.827e-05, 0.01671, 1.0, 0.03341, 1.0, 1.0, 0.0, 0.9853, 7.451e-09, 0.9853, 0.5, 1.0, 0.5, 0.8822, 0.25, 0.8822, 0.5, 0.8969, 0.5, 0.8969, 0.25, 0.9705, 1.49e-08, 0.9853, 7.451e-09, 0.9853, 7.451e-09, 0.9705, 1.49e-08, 0.9558, 0.5, 0.9558, 0.25, 0.01671, 1.827e-05, 0.9853, 7.451e-09, 0.9558, 0.25, 0.9558, 0.5, 0.9853, 7.451e-09, 0.01671, 1.827e-05, 0.9853, 7.451e-09, 1.0, 0.0, 1.0, 0.0, 0.9853, 7.451e-09, 0.8969, 0.25, 0.8969, 0.5, 0.9116, 0.5, 0.9116, 0.25, 0.4411, 0.5, 2.103e-07, 0.5, 0.0, 1.0, 0.4411, 1.0, 0.9853, 7.451e-09, 0.9705, 1.49e-08, 0.9705, 0.5, 0.9853, 0.5, 0.8822, 0.5, 0.8822, 0.25, 1.577e-07, 0.25, 3.418e-07, 0.5, 0.01671, 1.827e-05, 1.827e-05, 1.827e-05, 1.899e-05, 1.0, 0.01671, 1.0, 0.8822, 0.25, 0.8822, 0.5, 0.8822, 0.5, 0.8822, 0.25, 0.8822, 0.25, 0.8822, 0.5, 0.8822, 0.5, 0.8822, 0.25, 2.103e-07, 0.5, 0.4411, 0.5, 0.4411, 0.5, 2.103e-07, 0.5, 0.01671, 1.827e-05, 0.03341, 1.827e-05, 0.03341, 1.827e-05, 0.01671, 1.827e-05, 2.103e-07, 0.5, 0.4411, 0.5, 0.4411, 0.5, 2.103e-07, 0.5, 2.103e-07, 0.5, 0.4411, 0.5, 0.4411, 0.5, 2.103e-07, 0.5, 0.01671, 1.827e-05, 0.03341, 1.827e-05, 0.03341, 1.827e-05, 0.01671, 1.827e-05, 0.9853, 7.451e-09, 1.0, 0.0, 1.0, 0.0, 0.9853, 7.451e-09, 0.9558, 0.25, 0.9411, 0.25, 0.9411, 0.5, 0.9558, 0.5, 0.01671, 1.827e-05, 0.03341, 1.827e-05, 0.03341, 1.827e-05, 0.01671, 1.827e-05, 0.9853, 7.451e-09, 1.0, 0.0, 1.0, 0.0, 0.9853, 7.451e-09, 0.8822, 0.25, 0.8822, 0.5, 0.8822, 0.5, 0.8822, 0.25, 0.9705, 1.49e-08, 0.9853, 7.451e-09, 0.9853, 7.451e-09, 0.9705, 1.49e-08, 1.827e-05, 1.827e-05, 0.01671, 1.827e-05, 0.01671, 1.827e-05, 1.827e-05, 1.827e-05, 0.9705, 0.25, 0.9558, 0.25, 0.9558, 0.5, 0.9705, 0.5, 0.9705, 1.49e-08, 0.9853, 7.451e-09, 0.9853, 7.451e-09, 0.9705, 1.49e-08, 1.827e-05, 1.827e-05, 0.01671, 1.827e-05, 0.01671, 1.827e-05, 1.827e-05, 1.827e-05, 1.827e-05, 1.827e-05, 0.01671, 1.827e-05, 0.01671, 1.827e-05, 1.827e-05, 1.827e-05, 0.03341, 1.827e-05, 0.01671, 1.827e-05, 0.01671, 1.0, 0.03341, 1.0, 1.0, 0.0, 0.9853, 7.451e-09, 0.9853, 0.5, 1.0, 0.5, 0.8822, 0.25, 0.8822, 0.5, 0.8969, 0.5, 0.8969, 0.25, 0.9705, 1.49e-08, 0.9853, 7.451e-09, 0.9853, 7.451e-09, 0.9705, 1.49e-08, 0.9558, 0.5, 0.9558, 0.25, 0.01671, 1.827e-05, 0.9853, 7.451e-09, 0.9558, 0.25, 0.9558, 0.5, 0.9853, 7.451e-09, 0.01671, 1.827e-05, 0.9705, 0.4167, 0.9411, 0.4167, 0.9411, 0.5, 0.9705, 0.5, 0.8822, 0.4167, 0.8822, 0.5, 0.9116, 0.5, 0.9116, 0.4167, 0.147, 0.5, 2.103e-07, 0.5, 0.0, 1.0, 0.147, 1.0, 1.0, 0.0, 0.9705, 1.49e-08, 0.9705, 0.5, 1.0, 0.5, 0.8822, 0.3333, 0.8822, 0.25, 1.577e-07, 0.25, 2.191e-07, 0.3333, 0.03341, 1.827e-05, 1.827e-05, 1.827e-05, 1.899e-05, 1.0, 0.03341, 1.0, 0.9705, 0.4167, 0.9411, 0.4167, 0.9411, 0.5, 0.9705, 0.5, 0.8822, 0.4167, 0.8822, 0.5, 0.9116, 0.5, 0.9116, 0.4167, 0.147, 0.5, 2.103e-07, 0.5, 0.0, 1.0, 0.147, 1.0, 1.0, 0.0, 0.9705, 1.49e-08, 0.9705, 0.5, 1.0, 0.5, 0.8822, 0.3333, 0.8822, 0.25, 1.577e-07, 0.25, 2.191e-07, 0.3333, 0.03341, 1.827e-05, 1.827e-05, 1.827e-05, 1.899e-05, 1.0, 0.03341, 1.0, 0.8822, 0.5, 0.8822, 0.4167, 2.804e-07, 0.4167, 3.418e-07, 0.5, 0.8822, 0.4167, 0.8822, 0.3333, 2.191e-07, 0.3333, 2.804e-07, 0.4167, 0.4411, 0.5, 0.2941, 0.5, 0.2941, 1.0, 0.4411, 1.0, 0.2941, 0.5, 0.147, 0.5, 0.147, 1.0, 0.2941, 1.0, 0.8822, 0.25, 0.8822, 0.3333, 0.9116, 0.3333, 0.9116, 0.25, 0.8822, 0.3333, 0.8822, 0.4167, 0.9116, 0.4167, 0.9116, 0.3333, 0.9705, 0.25, 0.9411, 0.25, 0.9411, 0.3333, 0.9705, 0.3333, 0.9705, 0.3333, 0.9411, 0.3333, 0.9411, 0.4167, 0.9705, 0.4167, 0.8822, 0.5, 0.8822, 0.4167, 2.804e-07, 0.4167, 3.418e-07, 0.5, 0.8822, 0.4167, 0.8822, 0.3333, 2.191e-07, 0.3333, 2.804e-07, 0.4167, 0.4411, 0.5, 0.2941, 0.5, 0.2941, 1.0, 0.4411, 1.0, 0.2941, 0.5, 0.147, 0.5, 0.147, 1.0, 0.2941, 1.0, 0.8822, 0.25, 0.8822, 0.3333, 0.9116, 0.3333, 0.9116, 0.25, 0.8822, 0.3333, 0.8822, 0.4167, 0.9116, 0.4167, 0.9116, 0.3333, 0.9705, 0.25, 0.9411, 0.25, 0.9411, 0.3333, 0.9705, 0.3333, 0.9705, 0.3333, 0.9411, 0.3333, 0.9411, 0.4167, 0.9705, 0.4167, 0.9705, 0.25, 0.9411, 0.25, 0.9411, 0.5, 0.9705, 0.5, 0.8822, 0.25, 0.8822, 0.5, 0.9116, 0.5, 0.9116, 0.25, 0.4411, 0.5, 2.103e-07, 0.5, 0.0, 1.0, 0.4411, 1.0, 1.0, 0.0, 0.9705, 1.49e-08, 0.9705, 0.5, 1.0, 0.5, 0.8822, 0.5, 0.8822, 0.25, 1.577e-07, 0.25, 3.418e-07, 0.5, 0.03341, 1.827e-05, 1.827e-05, 1.827e-05, 1.899e-05, 1.0, 0.03341, 1.0])
me_cube_052.materials.append(mat_material)
me_cube_052.use_remesh_preserve_volume = False
me_cube_052.use_remesh_preserve_attributes = False
me_cube_052.use_mirror_vertex_groups = False
me_cube_052.update()
me_cube_019 = bpy.data.meshes.new('Cube.019')
me_cube_019.from_pydata([(0.4002, -0.7961, -0.3298), (0.4002, -0.7961, 0.2994), (0.4002, -0.7721, 0.2994), (0.4002, -0.7721, -0.3298), (0.3762, -0.8007, 0.2994), (0.3762, -0.8007, -0.3298), (0.3762, -0.7787, 0.2994), (0.3762, -0.7787, -0.3298), (-0.3977, -0.7961, -0.3298), (-0.3977, -0.7961, 0.2994), (-0.3977, -0.7721, 0.2994), (-0.3977, -0.7721, -0.3298), (-0.3737, -0.8007, 0.2994), (-0.3737, -0.8007, -0.3298), (-0.3737, -0.7787, 0.2994), (-0.3737, -0.7787, -0.3298), (0.4002, 0.8059, -0.3298), (0.4002, 0.8059, 0.2994), (0.4002, 0.7819, 0.2994), (0.4002, 0.7819, -0.3298), (0.3762, 0.8105, 0.2994), (0.3762, 0.8105, -0.3298), (0.3762, 0.7886, 0.2994), (0.3762, 0.7886, -0.3298), (-0.3977, 0.8059, -0.3298), (-0.3977, 0.8059, 0.2994), (-0.3977, 0.7819, 0.2994), (-0.3977, 0.7819, -0.3298), (-0.3737, 0.8105, 0.2994), (-0.3737, 0.8105, -0.3298), (-0.3737, 0.7886, 0.2994), (-0.3737, 0.7886, -0.3298), (0.4213, -0.8262, 0.2702), (-0.4213, -0.8262, 0.2702), (0.4213, -0.8262, 0.2994), (-0.4213, -0.8262, 0.2994), (0.4213, 0.8262, 0.2702), (-0.4213, 0.8262, 0.2702), (0.4213, 0.8262, 0.2994), (-0.4213, 0.8262, 0.2994), (2.384e-07, -0.9088, 0.2702), (-2.086e-07, -0.9088, 0.2994), (2.086e-07, 0.9088, 0.2994), (3.278e-07, 0.9088, 0.2702), (-0.4002, -0.8303, 0.2702), (-0.4002, -0.8303, 0.2994), (-0.4002, 0.8303, 0.2702), (-0.4002, 0.8303, 0.2994), (0.4002, 0.8303, 0.2994), (0.4002, -0.8303, 0.2702), (0.4002, -0.8303, 0.2994), (0.4002, 0.8303, 0.2702), (0.4213, -0.7932, 0.2702), (0.4213, -0.7932, 0.2994), (-0.4213, -0.7932, 0.2702), (-0.4213, -0.7932, 0.2994), (-2.086e-07, -0.8725, 0.2994), (2.384e-07, -0.8725, 0.2702), (-0.4002, -0.7971, 0.2994), (-0.4002, -0.7971, 0.2702), (0.4002, -0.7971, 0.2702), (0.4002, -0.7971, 0.2994), (-0.4213, 0.8019, 0.2702), (-0.4213, 0.8019, 0.2994), (3.278e-07, 0.8821, 0.2702), (-0.4002, 0.8059, 0.2702), (0.4002, 0.8059, 0.2702), (0.4213, 0.8019, 0.2702), (0.4213, 0.8019, 0.2994), (2.086e-07, 0.8821, 0.2994), (-0.4002, 0.8059, 0.2994), (0.4002, 0.8059, 0.2994), (0.4334, -0.85, 0.2998), (-0.4334, -0.85, 0.2998), (0.4334, -0.85, 0.3298), (-0.4334, -0.85, 0.3298), (0.4334, 0.85, 0.2998), (-0.4334, 0.85, 0.2998), (0.4334, 0.85, 0.3298), (-0.4334, 0.85, 0.3298), (1.192e-07, -0.935, 0.2998), (-3.278e-07, -0.935, 0.3298), (8.941e-08, 0.935, 0.3298), (2.384e-07, 0.935, 0.2998)], [], [(4, 5, 0, 1), (1, 0, 3, 2), (4, 6, 7, 5), (3, 7, 6, 2), (12, 9, 8, 13), (9, 10, 11, 8), (12, 13, 15, 14), (11, 10, 14, 15), (3, 0, 5, 7), (11, 15, 13, 8), (4, 1, 2, 6), (12, 14, 10, 9), (20, 17, 16, 21), (17, 18, 19, 16), (20, 21, 23, 22), (19, 18, 22, 23), (28, 29, 24, 25), (25, 24, 27, 26), (28, 30, 31, 29), (27, 31, 30, 26), (19, 23, 21, 16), (27, 24, 29, 31), (20, 22, 18, 17), (28, 25, 26, 30), (59, 44, 33, 54), (58, 55, 35, 45), (52, 53, 34, 32), (44, 45, 35, 33), (62, 63, 39, 37), (51, 48, 38, 36), (46, 47, 42, 43), (49, 50, 41, 40), (61, 56, 41, 50), (60, 49, 40, 57), (37, 39, 47, 46), (40, 41, 45, 44), (56, 58, 45, 41), (57, 40, 44, 59), (52, 32, 49, 60), (53, 61, 50, 34), (32, 34, 50, 49), (43, 42, 48, 51), (68, 71, 61, 53), (67, 52, 60, 66), (33, 35, 55, 54), (67, 68, 53, 52), (70, 63, 55, 58), (65, 59, 54, 62), (46, 65, 62, 37), (47, 39, 63, 70), (36, 38, 68, 67), (48, 42, 69, 71), (51, 66, 64, 43), (42, 47, 70, 69), (43, 64, 65, 46), (36, 67, 66, 51), (38, 48, 71, 68), (54, 55, 63, 62), (69, 64, 66, 71), (71, 66, 60, 61), (60, 57, 56, 61), (57, 59, 58, 56), (70, 58, 59, 65), (70, 65, 64, 69), (83, 80, 73, 77), (82, 79, 75, 81), (76, 78, 74, 72), (80, 81, 75, 73), (73, 75, 79, 77), (83, 82, 78, 76), (77, 79, 82, 83), (72, 74, 81, 80), (78, 82, 81, 74), (76, 72, 80, 83)])
_uv = me_cube_019.uv_layers.new(name='UVMap')
_uv.uv.foreach_set('vector', [0.6226, 0.5238, 0.6226, 0.6763, 0.6156, 0.6763, 0.6156, 0.5238, 0.5947, 0.6763, 0.5947, 0.5238, 0.6017, 0.5238, 0.6017, 0.6763, 0.6777, 0.6763, 0.6713, 0.6763, 0.6713, 0.5238, 0.6777, 0.5238, 0.6504, 0.6763, 0.6435, 0.6763, 0.6435, 0.5238, 0.6504, 0.5238, 0.6713, 0.6763, 0.6644, 0.6763, 0.6644, 0.5238, 0.6713, 0.5238, 0.5947, 0.6763, 0.5877, 0.6763, 0.5877, 0.5238, 0.5947, 0.5238, 0.6777, 0.6763, 0.6777, 0.5238, 0.684, 0.5238, 0.684, 0.6763, 0.6365, 0.5238, 0.6365, 0.6763, 0.6295, 0.6763, 0.6295, 0.5238, 0.02691, 0.5389, 0.03376, 0.5402, 0.03376, 0.5472, 0.02751, 0.5461, 0.05431, 0.5472, 0.05491, 0.5401, 0.06116, 0.5389, 0.06116, 0.5459, 0.05431, 0.5389, 0.05431, 0.5459, 0.04746, 0.5472, 0.04806, 0.5401, 0.04061, 0.5472, 0.03436, 0.5461, 0.03376, 0.5389, 0.04061, 0.5402, 0.6365, 0.5238, 0.6435, 0.5238, 0.6435, 0.6763, 0.6365, 0.6763, 0.6087, 0.6763, 0.6017, 0.6763, 0.6017, 0.5238, 0.6087, 0.5238, 0.684, 0.6763, 0.684, 0.5238, 0.6904, 0.5238, 0.6904, 0.6763, 0.6226, 0.6763, 0.6226, 0.5238, 0.6295, 0.5238, 0.6295, 0.6763, 0.6504, 0.6763, 0.6504, 0.5238, 0.6574, 0.5238, 0.6574, 0.6763, 0.6087, 0.6763, 0.6087, 0.5238, 0.6156, 0.5238, 0.6156, 0.6763, 0.0, 0.5389, 0.006362, 0.5389, 0.006362, 0.6914, 0.0, 0.6914, 0.6574, 0.5238, 0.6644, 0.5238, 0.6644, 0.6763, 0.6574, 0.6763, 0.006362, 0.5472, 0.006962, 0.5401, 0.01321, 0.5389, 0.01321, 0.5459, 0.01321, 0.5389, 0.02006, 0.5402, 0.02006, 0.5472, 0.01381, 0.5461, 0.02691, 0.5472, 0.02066, 0.5461, 0.02006, 0.5389, 0.02691, 0.5402, 0.04746, 0.5389, 0.04746, 0.5459, 0.04061, 0.5472, 0.04121, 0.5401, 0.5088, 0.4916, 0.5088, 0.5012, 0.5027, 0.5, 0.5027, 0.4905, 0.9852, 0.4916, 0.9913, 0.4905, 0.9913, 0.5, 0.9852, 0.5012, 0.5111, 0.5333, 0.5027, 0.5333, 0.5027, 0.5238, 0.5111, 0.5238, 0.5708, 0.5299, 0.5624, 0.5299, 0.5624, 0.5238, 0.5708, 0.5238, 0.5111, 0.993, 0.5196, 0.993, 0.5196, 1.0, 0.5111, 1.0, 0.5539, 0.7605, 0.5624, 0.7605, 0.5624, 0.7666, 0.5539, 0.7666, 0.5539, 0.5299, 0.5624, 0.5299, 0.5624, 0.6452, 0.5539, 0.6452, 0.5708, 0.7605, 0.5624, 0.7605, 0.5624, 0.6452, 0.5708, 0.6452, 0.7531, 0.4916, 0.8691, 0.5133, 0.8691, 0.5238, 0.7531, 0.5012, 0.7409, 0.4916, 0.7409, 0.5012, 0.6248, 0.5238, 0.6248, 0.5133, 0.5539, 0.5238, 0.5624, 0.5238, 0.5624, 0.5299, 0.5539, 0.5299, 0.5708, 0.6452, 0.5624, 0.6452, 0.5624, 0.5299, 0.5708, 0.5299, 0.8691, 0.5133, 0.9852, 0.4916, 0.9852, 0.5012, 0.8691, 0.5238, 0.6248, 0.5133, 0.6248, 0.5238, 0.5088, 0.5012, 0.5088, 0.4916, 0.747, 0.4905, 0.747, 0.5, 0.7409, 0.5012, 0.7409, 0.4916, 0.747, 0.4905, 0.7531, 0.4916, 0.7531, 0.5012, 0.747, 0.5, 0.5708, 0.7666, 0.5624, 0.7666, 0.5624, 0.7605, 0.5708, 0.7605, 0.5539, 0.6452, 0.5624, 0.6452, 0.5624, 0.7605, 0.5539, 0.7605, 0.747, 0.03081, 0.7531, 0.02965, 0.7531, 0.4916, 0.747, 0.4905, 0.747, 0.03081, 0.747, 0.4905, 0.7409, 0.4916, 0.7409, 0.02965, 0.5111, 0.5238, 0.5196, 0.5238, 0.5196, 0.5333, 0.5111, 0.5333, 0.5111, 0.993, 0.5027, 0.993, 0.5027, 0.5333, 0.5111, 0.5333, 0.9852, 0.02965, 0.9913, 0.03081, 0.9913, 0.4905, 0.9852, 0.4916, 0.5088, 0.02965, 0.5088, 0.4916, 0.5027, 0.4905, 0.5027, 0.03081, 0.5088, 0.02262, 0.5088, 0.02965, 0.5027, 0.03081, 0.5027, 0.02381, 0.9852, 0.02262, 0.9913, 0.02381, 0.9913, 0.03081, 0.9852, 0.02965, 0.5111, 1.0, 0.5027, 1.0, 0.5027, 0.993, 0.5111, 0.993, 0.7531, 0.02262, 0.8691, 0.0, 0.8691, 0.0077, 0.7531, 0.02965, 0.7409, 0.02262, 0.7409, 0.02965, 0.6248, 0.0077, 0.6248, 0.0, 0.8691, 0.0, 0.9852, 0.02262, 0.9852, 0.02965, 0.8691, 0.0077, 0.6248, 0.0, 0.6248, 0.0077, 0.5088, 0.02965, 0.5088, 0.02262, 0.747, 0.02381, 0.747, 0.03081, 0.7409, 0.02965, 0.7409, 0.02262, 0.747, 0.02381, 0.7531, 0.02262, 0.7531, 0.02965, 0.747, 0.03081, 0.5111, 0.5333, 0.5196, 0.5333, 0.5196, 0.993, 0.5111, 0.993, 0.5877, 0.6391, 0.5793, 0.6391, 0.5793, 0.5238, 0.5877, 0.5238, 0.5365, 0.9858, 0.5281, 0.9858, 0.5281, 0.5238, 0.5365, 0.5238, 0.5793, 0.5238, 0.5793, 0.6391, 0.5708, 0.6391, 0.5708, 0.5238, 0.5793, 0.6391, 0.5793, 0.7545, 0.5708, 0.7545, 0.5708, 0.6391, 0.5281, 0.5238, 0.5281, 0.9858, 0.5196, 0.9858, 0.5196, 0.5238, 0.5877, 0.7545, 0.5793, 0.7545, 0.5793, 0.6391, 0.5877, 0.6391, 0.1257, 0.5389, 0.1257, 0.0, 0.2513, 0.0245, 0.2513, 0.5144, 0.377, 0.0, 0.5027, 0.0245, 0.5027, 0.5144, 0.377, 0.5389, 1.0, 0.9798, 0.9913, 0.9798, 0.9913, 0.4899, 1.0, 0.4899, 0.5539, 0.6487, 0.5452, 0.6487, 0.5452, 0.5238, 0.5539, 0.5238, 1.0, 0.4899, 0.9913, 0.4899, 0.9913, 3.435e-08, 1.0, 0.0, 0.5365, 0.6487, 0.5452, 0.6487, 0.5452, 0.7736, 0.5365, 0.7736, 0.5365, 0.5238, 0.5452, 0.5238, 0.5452, 0.6487, 0.5365, 0.6487, 0.5539, 0.7736, 0.5452, 0.7736, 0.5452, 0.6487, 0.5539, 0.6487, 0.2513, 0.0245, 0.377, 0.0, 0.377, 0.5389, 0.2513, 0.5144, 4.321e-08, 0.5144, 0.0, 0.0245, 0.1257, 0.0, 0.1257, 0.5389])
me_cube_019.materials.append(mat_material)
me_cube_019.use_remesh_preserve_volume = False
me_cube_019.use_remesh_preserve_attributes = False
me_cube_019.use_mirror_vertex_groups = False
me_cube_019.update()
me_cube_029 = bpy.data.meshes.new('Cube.029')
me_cube_029.from_pydata([(0.03339, -0.5, -1.0), (-0.03339, -0.5, -1.0), (0.03339, -0.5, 1.0), (-0.03339, -0.5, 1.0), (0.03339, 0.5, -1.0), (-0.03339, 0.5, -1.0), (0.03339, 0.5, 1.0), (-0.03339, 0.5, 1.0)], [], [(4, 0, 1, 5), (6, 7, 3, 2), (4, 6, 2, 0), (0, 2, 3, 1), (1, 3, 7, 5), (5, 7, 6, 4)])
_uv = me_cube_029.uv_layers.new(name='UVMap')
_uv.uv.foreach_set('vector', [0.9705, 0.25, 0.9705, 0.5, 0.9411, 0.5, 0.9411, 0.25, 0.8822, 0.25, 0.9116, 0.25, 0.9116, 0.5, 0.8822, 0.5, 0.4411, 0.5, 0.4411, 1.0, 0.0, 1.0, 2.103e-07, 0.5, 1.0, 0.0, 1.0, 0.5, 0.9705, 0.5, 0.9705, 1.49e-08, 0.8822, 0.5, 3.418e-07, 0.5, 1.577e-07, 0.25, 0.8822, 0.25, 0.03341, 1.827e-05, 0.03341, 1.0, 1.899e-05, 1.0, 1.827e-05, 1.827e-05])
me_cube_029.materials.append(mat_material)
me_cube_029.use_remesh_preserve_volume = False
me_cube_029.use_remesh_preserve_attributes = False
me_cube_029.use_mirror_vertex_groups = False
me_cube_029.update()
me_cube_002 = bpy.data.meshes.new('Cube.002')
me_cube_002.from_pydata([(0.03339, 1.0, -1.0), (0.03339, -1.0, -1.0), (-0.03339, -1.0, -1.0), (-0.03339, 1.0, -1.0), (0.03339, 1.0, 1.0), (0.03339, -1.0, 1.0), (-0.03339, -1.0, 1.0), (-0.03339, 1.0, 1.0), (0.03339, 0.0, -1.0), (-0.03339, 2.384e-07, -1.0), (0.03339, -4.768e-07, 1.0), (-0.03339, 1.788e-07, 1.0)], [], [(8, 1, 2, 9), (10, 11, 6, 5), (8, 10, 5, 1), (1, 5, 6, 2), (9, 11, 7, 3), (4, 0, 3, 7), (2, 6, 11, 9), (0, 4, 10, 8), (4, 7, 11, 10), (0, 8, 9, 3)])
_uv = me_cube_002.uv_layers.new(name='UVMap')
_uv.uv.foreach_set('vector', [0.9705, 0.25, 0.9705, 0.5, 0.9411, 0.5, 0.9411, 0.25, 0.8822, 0.25, 0.9116, 0.25, 0.9116, 0.5, 0.8822, 0.5, 0.4411, 0.5, 0.4411, 1.0, 0.0, 1.0, 2.103e-07, 0.5, 1.0, 0.0, 1.0, 0.5, 0.9705, 0.5, 0.9705, 1.49e-08, 0.8822, 0.25, 1.577e-07, 0.25, 0.0, 2.533e-07, 0.8822, 0.0, 0.9411, 0.0, 0.9411, 0.5, 0.9116, 0.5, 0.9116, 0.0, 0.8822, 0.5, 3.418e-07, 0.5, 1.577e-07, 0.25, 0.8822, 0.25, 0.8822, 0.5, 0.8822, 1.0, 0.4411, 1.0, 0.4411, 0.5, 0.8822, 1.192e-07, 0.9116, 0.0, 0.9116, 0.25, 0.8822, 0.25, 0.9705, 8.941e-08, 0.9705, 0.25, 0.9411, 0.25, 0.9411, 0.0])
me_cube_002.materials.append(mat_material)
me_cube_002.use_remesh_preserve_volume = False
me_cube_002.use_remesh_preserve_attributes = False
me_cube_002.use_mirror_vertex_groups = False
me_cube_002.update()

# ---- objects
ob_fireplace_001 = bpy.data.objects.new('Fireplace.001', me_cube_007)
ob_wall_half_008 = bpy.data.objects.new('Wall_half.008', me_cube_006)
ob_wall_half_006 = bpy.data.objects.new('Wall_half.006', me_cube_004)
ob_wall_half_005 = bpy.data.objects.new('Wall_half.005', me_cube_003)
ob_wall_half_004 = bpy.data.objects.new('Wall_half.004', me_cube_001)
ob_wall_half_003 = bpy.data.objects.new('Wall_half.003', me_cube_000)
ob_wall_half_002 = bpy.data.objects.new('Wall_half.002', me_cube_054)
ob_wall_half_001 = bpy.data.objects.new('Wall_half.001', me_cube_052)
ob_table = bpy.data.objects.new('Table', me_cube_019)
ob_wall_half = bpy.data.objects.new('Wall_half', me_cube_029)
ob_wall = bpy.data.objects.new('Wall', me_cube_002)

# ---- transforms, parenting, visibility, modifiers, constraints
ob_fireplace_001.location = (2.323, -0.2715, -0.9954)
ob_fireplace_001.lock_rotations_4d = False
ob_fireplace_001.empty_display_type = 'ARROWS'
ob_fireplace_001.lineart.crease_threshold = 0.0
ob_wall_half_008.location = (3.48, 0.9785, -0.602)
ob_wall_half_008.lock_rotations_4d = False
ob_wall_half_008.empty_display_type = 'ARROWS'
ob_wall_half_008.lineart.crease_threshold = 0.0
ob_wall_half_006.location = (2.467, 1.992, -0.6854)
ob_wall_half_006.lock_rotations_4d = False
ob_wall_half_006.empty_display_type = 'ARROWS'
ob_wall_half_006.lineart.crease_threshold = 0.0
ob_wall_half_005.location = (2.478, 0.9785, -0.6542)
ob_wall_half_005.lock_rotations_4d = False
ob_wall_half_005.empty_display_type = 'ARROWS'
ob_wall_half_005.lineart.crease_threshold = 0.0
ob_wall_half_004.location = (2.467, 1.828, -0.75)
ob_wall_half_004.lock_rotations_4d = False
ob_wall_half_004.empty_display_type = 'ARROWS'
ob_wall_half_004.lineart.crease_threshold = 0.0
ob_wall_half_003.location = (2.467, 1.828, -0.7488)
ob_wall_half_003.lock_rotations_4d = False
ob_wall_half_003.empty_display_type = 'ARROWS'
ob_wall_half_003.lineart.crease_threshold = 0.0
ob_wall_half_002.location = (1.867, 2.414, -0.8313)
ob_wall_half_002.lock_rotations_4d = False
ob_wall_half_002.empty_display_type = 'ARROWS'
ob_wall_half_002.lineart.crease_threshold = 0.0
ob_wall_half_001.location = (2.257, 3.691, -0.8519)
ob_wall_half_001.lock_rotations_4d = False
ob_wall_half_001.empty_display_type = 'ARROWS'
ob_wall_half_001.lineart.crease_threshold = 0.0
ob_table.location = (1.467, 3.678, -0.6998)
ob_table.lock_rotations_4d = False
ob_table.empty_display_type = 'ARROWS'
ob_table.lineart.crease_threshold = 0.0
ob_wall_half.location = (0.8666, 3.328, 0.0)
ob_wall_half.lock_rotations_4d = False
ob_wall_half.empty_display_type = 'ARROWS'
ob_wall_half.lineart.crease_threshold = 0.0
ob_wall.location = (0.5666, 3.828, 0.0)
ob_wall.lock_rotations_4d = False
ob_wall.empty_display_type = 'ARROWS'
ob_wall.lineart.crease_threshold = 0.0

# ---- collection membership
col_collection_1.objects.link(ob_fireplace_001)
col_collection_1.objects.link(ob_wall_half_008)
col_collection_1.objects.link(ob_wall_half_006)
col_collection_1.objects.link(ob_wall_half_005)
col_collection_1.objects.link(ob_wall_half_004)
col_collection_1.objects.link(ob_wall_half_003)
col_collection_1.objects.link(ob_wall_half_002)
col_collection_1.objects.link(ob_wall_half_001)
col_collection_1.objects.link(ob_table)
col_collection_1.objects.link(ob_wall_half)
col_collection_1.objects.link(ob_wall)

# ---- scene / render settings (as saved in the file)
scene.frame_start = 1; scene.frame_end = 250; scene.frame_set(0)
scene.render.engine = 'BLENDER_EEVEE_NEXT'
scene.render.resolution_percentage = 50
scene.render.dither_intensity = 0.0
scene.cycles.use_denoising = False
scene.cycles.samples = 128
scene.cycles.sampling_pattern = 'TABULATED_SOBOL'
scene.cycles.light_sampling_threshold = 0.0
scene.cycles.use_adaptive_sampling = False
scene.cycles.use_light_tree = False
scene.cycles.blur_glossy = 0.0
scene.cycles.sample_clamp_indirect = 0.0
scene.view_settings.view_transform = 'Standard'
bpy.context.view_layer.update()

# ---- added for rendering (the .blend has no active camera and no usable light): camera, sun
cam_auto = bpy.data.cameras.new('AutoCamera')
cam_auto.lens = 50.0
cam_auto.sensor_width = 36.0
cam_auto.clip_end = 1000.0
ob_auto_camera = bpy.data.objects.new('AutoCamera', cam_auto)
scene.collection.objects.link(ob_auto_camera)
ob_auto_camera.location = (8.56835, -5.92884, 5.17322)
ob_auto_camera.rotation_euler = (1.09748, -7.21219e-08, 0.694738)
scene.camera = ob_auto_camera
light_auto_sun = bpy.data.lights.new('AutoSun', 'SUN')
light_auto_sun.energy = 3.0
light_auto_sun.angle = 0.0523599
ob_auto_sun = bpy.data.objects.new('AutoSun', light_auto_sun)
scene.collection.objects.link(ob_auto_sun)
ob_auto_sun.rotation_euler = (0.872665, 0.174533, 0.523599)
bpy.context.view_layer.update()
